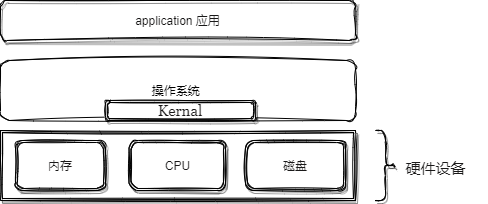

The diagram above was exported from draw.io. Its source (the exported page's mxGraphModel, read from the mxfile embedded in the PNG):
<mxGraphModel dx="1050" dy="549" grid="1" gridSize="10" guides="1" tooltips="1" connect="1" arrows="1" fold="1" page="1" pageScale="1" pageWidth="827" pageHeight="1169" math="0" shadow="0">
  <root>
    <mxCell id="0" />
    <mxCell id="1" parent="0" />
    <mxCell id="1y7mV7vCrRuitB5O1Q9M-1" value="&lt;font color=&quot;#1a1919&quot;&gt;application 应用&lt;/font&gt;" style="rounded=1;whiteSpace=wrap;html=1;shadow=1;sketch=1;curveFitting=1;jiggle=2;" vertex="1" parent="1">
      <mxGeometry x="235" y="100" width="355" height="40" as="geometry" />
    </mxCell>
    <mxCell id="1y7mV7vCrRuitB5O1Q9M-2" value="操作系统&amp;nbsp;" style="rounded=1;whiteSpace=wrap;html=1;sketch=1;curveFitting=1;jiggle=2;" vertex="1" parent="1">
      <mxGeometry x="235" y="160" width="355" height="60" as="geometry" />
    </mxCell>
    <mxCell id="1y7mV7vCrRuitB5O1Q9M-6" value="" style="shape=ext;double=1;rounded=0;whiteSpace=wrap;html=1;shadow=1;sketch=1;fontColor=#1a1919;" vertex="1" parent="1">
      <mxGeometry x="235" y="230" width="355" height="70" as="geometry" />
    </mxCell>
    <mxCell id="1y7mV7vCrRuitB5O1Q9M-3" value="内存" style="shape=ext;double=1;rounded=1;whiteSpace=wrap;html=1;shadow=1;sketch=1;fontColor=#1a1919;" vertex="1" parent="1">
      <mxGeometry x="250" y="240" width="90" height="50" as="geometry" />
    </mxCell>
    <mxCell id="1y7mV7vCrRuitB5O1Q9M-4" value="CPU" style="shape=ext;double=1;rounded=1;whiteSpace=wrap;html=1;shadow=1;sketch=1;fontColor=#1a1919;" vertex="1" parent="1">
      <mxGeometry x="363.5" y="240" width="96.5" height="50" as="geometry" />
    </mxCell>
    <mxCell id="1y7mV7vCrRuitB5O1Q9M-5" value="磁盘" style="shape=ext;double=1;rounded=1;whiteSpace=wrap;html=1;shadow=1;sketch=1;fontColor=#1a1919;" vertex="1" parent="1">
      <mxGeometry x="480" y="240" width="100" height="50" as="geometry" />
    </mxCell>
    <mxCell id="1y7mV7vCrRuitB5O1Q9M-7" value="" style="shape=curlyBracket;whiteSpace=wrap;html=1;rounded=1;flipH=1;labelPosition=right;verticalLabelPosition=middle;align=left;verticalAlign=middle;shadow=1;sketch=1;fontColor=#1a1919;" vertex="1" parent="1">
      <mxGeometry x="610" y="230" width="20" height="70" as="geometry" />
    </mxCell>
    <mxCell id="1y7mV7vCrRuitB5O1Q9M-9" value="&lt;font style=&quot;font-weight: normal; font-size: 15px;&quot; face=&quot;Georgia&quot;&gt;硬件设备&lt;/font&gt;" style="text;strokeColor=none;fillColor=none;html=1;fontSize=24;fontStyle=1;verticalAlign=middle;align=center;shadow=1;sketch=1;fontColor=#1a1919;" vertex="1" parent="1">
      <mxGeometry x="620" y="245" width="100" height="40" as="geometry" />
    </mxCell>
    <mxCell id="1y7mV7vCrRuitB5O1Q9M-10" value="Kernal" style="shape=ext;double=1;rounded=1;whiteSpace=wrap;html=1;shadow=1;sketch=1;fontFamily=Georgia;fontSize=15;fontColor=#1a1919;" vertex="1" parent="1">
      <mxGeometry x="340" y="200" width="150" height="20" as="geometry" />
    </mxCell>
  </root>
</mxGraphModel>